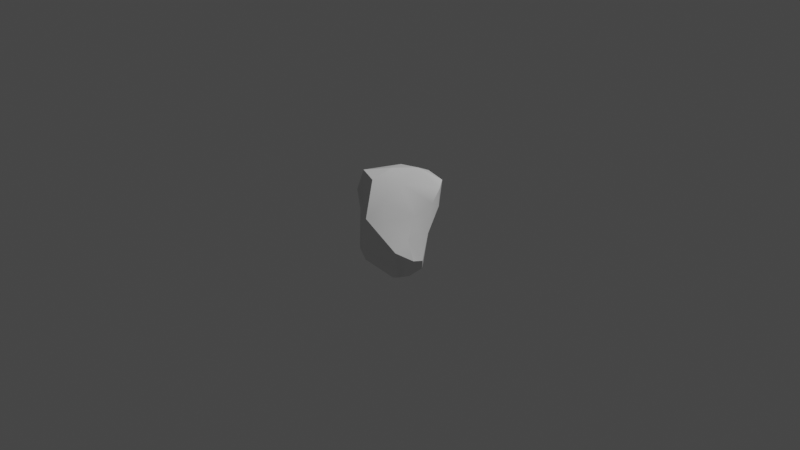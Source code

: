 # Source: mfROCKS_and_generator.blend  (saved by Blender 3.0.42; exported with 4.5.12 LTS)
import bpy
from mathutils import Matrix  # noqa: F401  (used for matrix-valued properties, if any)

bpy.ops.wm.read_factory_settings(use_empty=True)
scene = bpy.context.scene
scene.name = 'Scene'

# ---- collections
col_collection = bpy.data.collections.new('Collection'); scene.collection.children.link(col_collection)
col_rocks = bpy.data.collections.new('rocks'); scene.collection.children.link(col_rocks)

# ---- node groups
ng_auto_smooth = bpy.data.node_groups.new('Auto Smooth', 'GeometryNodeTree')
_s = ng_auto_smooth.interface.new_socket(name='Geometry', in_out='OUTPUT', socket_type='NodeSocketGeometry')
_s = ng_auto_smooth.interface.new_socket(name='Geometry', in_out='INPUT', socket_type='NodeSocketGeometry')
_s = ng_auto_smooth.interface.new_socket(name='Angle', in_out='INPUT', socket_type='NodeSocketFloat')
_s.subtype = 'ANGLE'
_s.min_value = 0.0
_s.max_value = 3.142
ng_auto_smooth.is_modifier = True
_N = ng_auto_smooth.nodes; _L = ng_auto_smooth.links
n0 = _N.new('NodeGroupOutput'); n0.name = 'Group Output'; n0.location = (480, -100)
n1 = _N.new('NodeGroupInput'); n1.name = 'Group Input'; n1.location = (-420, -300)
n2 = _N.new('NodeGroupInput'); n2.name = 'Group Input.001'; n2.location = (-60, -100)
n3 = _N.new('GeometryNodeSetShadeSmooth'); n3.name = 'Set Shade Smooth'; n3.location = (120, -100)
n3.domain = 'EDGE'
n4 = _N.new('GeometryNodeSetShadeSmooth'); n4.name = 'Set Shade Smooth.001'; n4.location = (300, -100)
n5 = _N.new('GeometryNodeInputMeshEdgeAngle'); n5.name = 'Edge Angle'; n5.location = (-420, -220)
n6 = _N.new('GeometryNodeInputEdgeSmooth'); n6.name = 'Is Edge Smooth'; n6.location = (-60, -160)
n7 = _N.new('GeometryNodeInputShadeSmooth'); n7.name = 'Is Face Smooth'; n7.location = (-240, -340)
n8 = _N.new('FunctionNodeBooleanMath'); n8.name = 'Boolean Math'; n8.location = (-60, -220)
n9 = _N.new('FunctionNodeCompare'); n9.name = 'Compare'; n9.location = (-240, -180)
n9.operation = 'LESS_EQUAL'
_L.new(n5.outputs[0], n9.inputs[0])
_L.new(n4.outputs[0], n0.inputs[0])
_L.new(n1.outputs[1], n9.inputs[1])
_L.new(n9.outputs[0], n8.inputs[0])
_L.new(n7.outputs[0], n8.inputs[1])
_L.new(n2.outputs[0], n3.inputs[0])
_L.new(n6.outputs[0], n3.inputs[1])
_L.new(n3.outputs[0], n4.inputs[0])
_L.new(n8.outputs[0], n3.inputs[2])
n0.is_active_output = True

# ---- world
world_world = bpy.data.worlds.new('World'); scene.world = world_world
world_world.use_nodes = True; world_world.node_tree.nodes.clear()
_N = world_world.node_tree.nodes; _L = world_world.node_tree.links
n0 = _N.new('ShaderNodeOutputWorld'); n0.name = 'World Output'; n0.location = (300, 300)
n1 = _N.new('ShaderNodeBackground'); n1.name = 'Background'; n1.location = (10, 300)
n1.inputs[0].default_value = (0.05088, 0.05088, 0.05088, 1.0)
_L.new(n1.outputs[0], n0.inputs[0])
n0.is_active_output = True
world_world.color = (0.05088, 0.05088, 0.05088)
world_world.use_sun_shadow = False
world_world.sun_shadow_jitter_overblur = 0.0

# ---- cameras
cam_camera = bpy.data.cameras.new('Camera')
cam_camera.clip_end = 100.0
cam_camera.ortho_scale = 7.314

# ---- lights
light_light = bpy.data.lights.new('Light', 'POINT')
light_light.transmission_factor = 0.0
light_light.energy = 1000.0
light_light.shadow_soft_size = 0.1
light_light.shadow_maximum_resolution = 0.006
light_light.use_absolute_resolution = True

# ---- meshes
me_rock_084 = bpy.data.meshes.new('rock.084')
me_rock_084.from_pydata([(0.1276, -0.0876, 0.4549), (0.3309, 0.2387, 0.368), (-0.2949, -0.06834, -0.1369), (-0.3262, 0.1856, -0.1927), (-0.2737, 0.1982, 0.0001414), (-0.07042, -0.4719, -0.1901), (0.3209, 0.149, 0.2342), (0.1441, 0.1251, 0.5729), (0.1902, -0.3573, -0.2698), (0.2806, 0.05822, -0.48), (-0.2417, 0.2369, -0.3786), (-0.004835, -0.09522, 0.5896), (0.3729, -0.157, -0.286), (0.3391, 0.0039, -0.3526), (-0.2434, -0.3431, 0.3582), (-0.352, -0.17, 0.4085), (0.298, -0.3323, -0.1622), (0.00587, -0.4535, 0.152), (-0.1601, -0.3789, 0.1726), (0.295, 0.001754, -0.07929), (0.101, 0.3444, -0.03449), (-0.1825, 0.3744, -0.14), (0.2168, -0.2077, -0.5138), (0.03477, -0.1192, -0.6235), (-0.1535, 0.1369, -0.4697), (0.1625, -0.007904, -0.5951), (-0.2833, -0.01146, -0.3137), (-0.2599, 0.00689, 0.1836), (0.1384, -0.3401, 0.121), (0.08579, -0.2883, 0.3099), (-0.1709, -0.3088, -0.4232), (0.3097, -0.1718, -0.0693), (0.3165, 0.2467, 0.1725), (0.2718, -0.04347, 0.1368), (0.2813, 0.1362, -0.1067), (-0.03123, 0.32, -0.269), (-0.1217, 0.2203, 0.249), (-0.09025, 0.3479, 0.08253), (0.07023, 0.3404, 0.4571), (-0.2456, -0.04669, 0.5036), (-0.2199, -0.2767, 0.5556), (-0.04636, -0.3156, 0.5139), (0.2708, 0.3354, 0.4169), (-0.09425, 0.1136, 0.5391), (-0.3486, -0.1785, 0.1713), (-0.291, -0.2066, -0.1126)], [], [(25, 22, 23), (23, 30, 26), (13, 22, 9), (13, 12, 22), (9, 22, 25), (22, 12, 16), (23, 24, 25), (24, 35, 25), (4, 3, 27), (26, 3, 10), (3, 2, 27), (10, 3, 21), (21, 3, 4), (45, 2, 26), (36, 27, 39), (27, 2, 44), (27, 44, 15), (31, 28, 16), (28, 17, 16), (33, 29, 28), (33, 28, 31), (18, 17, 14), (17, 29, 41), (26, 30, 45), (45, 18, 44), (31, 19, 33), (22, 16, 8), (1, 6, 32), (42, 1, 32), (32, 20, 42), (34, 20, 32), (9, 35, 34), (21, 35, 10), (27, 36, 4), (11, 41, 0), (39, 40, 43), (41, 11, 40), (0, 29, 33), (39, 43, 36), (41, 14, 17), (40, 15, 14), (38, 7, 42), (0, 1, 7), (0, 7, 11), (11, 7, 43), (43, 38, 36), (24, 23, 26), (23, 22, 30), (8, 30, 22), (26, 10, 24), (35, 24, 10), (9, 25, 35), (5, 8, 16, 17), (26, 2, 3), (45, 44, 2), (18, 14, 44), (44, 14, 15), (39, 27, 15), (29, 17, 28), (45, 30, 5), (8, 5, 30), (45, 5, 18), (18, 5, 17), (16, 12, 31), (13, 19, 31), (13, 31, 12), (33, 34, 6), (32, 6, 34), (0, 33, 6), (13, 34, 19), (34, 33, 19), (21, 20, 35), (13, 9, 34), (34, 35, 20), (20, 37, 38), (37, 36, 38), (4, 37, 21), (4, 36, 37), (42, 20, 38), (20, 21, 37), (43, 40, 11), (0, 41, 29), (14, 41, 40), (15, 40, 39), (43, 7, 38), (0, 6, 1), (1, 42, 7)])
me_rock_084.polygons.foreach_set('use_smooth', [True] * 87)
me_rock_084.use_remesh_fix_poles = True
me_rock_084.use_remesh_preserve_attributes = False
me_rock_084.update()
me_rock_085 = bpy.data.meshes.new('rock.085')
me_rock_085.from_pydata([(0.136, -0.186, -0.0016), (0.1545, 0.1901, -0.08155), (0.06414, 0.1616, 0.1711), (-0.1223, 0.0007203, 0.2228), (-0.1316, 0.07694, -0.569), (0.2814, 0.1369, -0.2789), (0.04651, 0.243, -0.1165), (0.03009, 0.335, -0.3163), (-0.08759, -0.1042, 0.1962), (-0.3439, 0.1138, -0.3906), (0.1503, -0.3012, -0.5579), (-0.2499, -0.007527, -0.5803), (0.05422, 0.07898, 0.2748), (-0.1964, -0.05149, -0.008327), (0.3421, -0.03653, -0.362), (-0.3913, 0.03734, -0.2388), (-0.3482, -0.1555, -0.2844), (-0.1458, -0.3098, -0.3107), (0.1618, 0.05032, -0.5847), (0.1689, 0.3696, -0.4328), (0.002643, -0.2345, -0.5844), (-0.3385, -0.1547, -0.4415), (-0.1913, 0.05156, -0.01684), (0.02675, -0.05377, 0.2948), (0.1208, 0.03825, 0.2184), (-0.0614, 0.1062, 0.2234), (0.09186, -0.08944, 0.2065), (0.2762, -0.2587, -0.3603), (0.2591, -0.2514, -0.1738), (0.2259, -0.3308, -0.3854), (0.1928, -0.06631, -0.03141), (0.2529, 0.06752, -0.1411), (0.2968, 0.2421, -0.419), (0.1222, 0.3464, -0.288), (0.0354, 0.3115, -0.4883), (-0.07187, 0.2507, -0.368), (-0.1043, 0.2325, -0.1519), (-0.17, 0.1813, -0.4454), (-0.3926, -0.07514, -0.2528), (-0.08002, -0.3264, -0.1968), (-0.0245, -0.16, 0.162), (0.0472, -0.3481, -0.1843), (0.1688, -0.3485, -0.203), (0.2338, -0.06801, -0.5949), (0.1328, 0.2668, -0.5499), (0.06269, 0.2171, -0.5662), (0.2442, 0.2137, -0.5139), (-0.3404, 0.07787, -0.498), (0.06653, -0.1004, -0.6343), (-0.03483, 0.00378, 0.299), (-0.04484, 0.1881, 0.01655), (-0.1638, -0.1906, -0.081), (0.2405, 0.3018, -0.3035), (-0.2047, 0.1772, -0.2005), (0.09981, -0.3783, -0.4204), (0.2857, -0.1867, -0.4794), (-0.02471, -0.324, -0.511), (-0.2789, -0.1246, -0.5409), (-0.3875, -0.03892, -0.4665), (0.01232, 0.02631, -0.6167)], [], [(23, 24, 12), (49, 23, 12), (24, 2, 12), (2, 31, 1), (2, 24, 31), (24, 30, 31), (50, 25, 2), (49, 25, 3), (12, 2, 25), (50, 2, 6), (6, 2, 1), (25, 50, 22), (49, 8, 23), (23, 40, 26), (13, 3, 22), (13, 8, 3), (28, 30, 0), (29, 28, 42), (29, 27, 28), (14, 27, 55), (5, 31, 14), (31, 30, 14), (1, 31, 5), (5, 52, 1), (46, 32, 14), (43, 46, 14), (19, 7, 33), (33, 7, 6), (19, 33, 52), (35, 34, 37), (35, 7, 34), (7, 36, 6), (53, 35, 37), (53, 36, 7), (22, 36, 53), (9, 15, 53), (37, 9, 53), (22, 15, 13), (53, 15, 22), (58, 15, 47), (47, 15, 9), (17, 16, 21), (58, 57, 21), (58, 21, 38), (16, 17, 51), (54, 41, 39), (42, 41, 54), (41, 42, 0), (56, 54, 17), (29, 42, 54), (20, 10, 56), (55, 10, 43), (43, 18, 46), (59, 44, 18), (45, 44, 59), (47, 11, 58), (4, 47, 37), (21, 57, 20), (57, 11, 59), (59, 48, 57), (45, 4, 37), (59, 4, 45), (48, 18, 43), (0, 30, 24), (26, 0, 24), (23, 26, 24), (49, 12, 25), (22, 3, 25), (8, 51, 40), (49, 3, 8), (23, 8, 40), (51, 8, 13), (0, 40, 41), (26, 40, 0), (42, 28, 0), (29, 55, 27), (43, 14, 55), (14, 30, 28), (14, 28, 27), (32, 52, 5), (1, 52, 33), (14, 32, 5), (19, 52, 32), (19, 32, 46), (1, 33, 6), (19, 34, 7), (50, 6, 36), (35, 53, 7), (22, 50, 36), (47, 9, 37), (58, 38, 15), (38, 21, 16), (15, 16, 13), (15, 38, 16), (13, 16, 51), (39, 51, 17), (40, 39, 41), (40, 51, 39), (17, 54, 39), (21, 56, 17), (29, 54, 10), (54, 56, 10), (29, 10, 55), (21, 20, 56), (20, 48, 10), (43, 10, 48), (18, 44, 46), (37, 34, 45), (34, 44, 45), (19, 46, 44), (19, 44, 34), (4, 11, 47), (4, 59, 11), (58, 11, 57), (57, 48, 20), (48, 59, 18)])
me_rock_085.polygons.foreach_set('use_smooth', [True] * 116)
me_rock_085.use_remesh_fix_poles = True
me_rock_085.use_remesh_preserve_attributes = False
me_rock_085.update()
me_rock_086 = bpy.data.meshes.new('rock.086')
me_rock_086.from_pydata([(0.1643, -0.139, 0.01034), (0.1105, 0.227, -0.0639), (0.3041, 0.2509, -0.4365), (0.08251, 0.3598, -0.3156), (-0.04731, -0.136, 0.2065), (0.1503, -0.3012, -0.5579), (-0.235, 0.01522, -0.5778), (0.06437, 0.1362, 0.2336), (-0.2089, 0.009191, -0.002625), (0.3391, 0.02012, -0.3295), (-0.3913, 0.03734, -0.2388), (-0.3823, -0.1232, -0.2767), (0.07884, -0.0527, -0.6361), (0.1689, 0.3696, -0.4328), (-0.01717, -0.3125, -0.5405), (-0.3747, -0.1141, -0.461), (0.05281, -0.06864, 0.2825), (0.1208, 0.03825, 0.2184), (0.2591, -0.2514, -0.1738), (0.08128, 0.3023, -0.5438), (-0.1084, 0.2097, -0.4431), (-0.1045, -0.3302, -0.2486), (0.1233, -0.3585, -0.1977), (0.2338, -0.06801, -0.5949), (-0.3455, 0.1075, -0.4597), (-0.09114, 0.01014, 0.2735), (-0.03876, 0.1313, 0.1895), (-0.1638, -0.1906, -0.081), (0.2405, 0.3018, -0.3035), (-0.1346, 0.2192, -0.1719), (0.09981, -0.3783, -0.4204), (0.27, -0.2821, -0.4218), (-0.2789, -0.1246, -0.5409)], [], [(16, 17, 7), (25, 16, 7), (7, 9, 1), (7, 17, 9), (17, 0, 9), (26, 7, 1), (25, 4, 16), (8, 4, 25), (31, 18, 22), (1, 9, 2), (2, 28, 1), (23, 2, 9), (13, 3, 28), (20, 3, 19), (3, 29, 1), (24, 10, 29), (20, 24, 29), (29, 10, 8), (15, 10, 24), (21, 11, 15), (11, 21, 27), (30, 22, 21), (14, 30, 21), (31, 22, 30), (31, 5, 23), (23, 12, 2), (24, 6, 15), (6, 24, 20), (15, 32, 14), (32, 6, 12), (19, 6, 20), (12, 6, 19), (16, 0, 17), (25, 7, 26), (8, 25, 26), (27, 4, 8), (0, 4, 22), (16, 4, 0), (22, 18, 0), (23, 9, 31), (9, 0, 18), (9, 18, 31), (1, 28, 3), (13, 28, 2), (13, 19, 3), (26, 1, 29), (20, 29, 3), (8, 26, 29), (15, 11, 10), (10, 11, 8), (8, 11, 27), (4, 21, 22), (4, 27, 21), (15, 14, 21), (31, 30, 5), (30, 14, 5), (14, 12, 5), (23, 5, 12), (12, 19, 2), (13, 2, 19), (15, 6, 32), (32, 12, 14)])
me_rock_086.polygons.foreach_set('use_smooth', [True] * 62)
me_rock_086.use_remesh_fix_poles = True
me_rock_086.use_remesh_preserve_attributes = False
me_rock_086.update()
me_rock_087 = bpy.data.meshes.new('rock.087')
me_rock_087.from_pydata([(0.1819, -0.445, -0.4872), (-0.6015, 0.001561, -0.2664), (-0.04345, 0.3527, 0.4048), (0.3245, 0.1381, 0.05469), (-0.1509, -0.2699, -0.6438), (0.1919, -0.3032, 0.3733), (-0.2403, -0.4041, 0.266), (0.02676, -0.6873, 0.1941), (-0.4605, -0.4188, -0.2734), (-0.4011, 0.2803, -0.1543), (-0.04014, 0.6113, -0.282), (-0.2724, 0.5493, -0.02536), (-0.06151, 0.01601, -0.7367), (0.5525, 0.2763, -0.389), (0.09068, 0.4579, -0.04856), (0.08592, -0.007833, 0.3435), (-0.1968, -0.7285, -0.3929), (-0.3052, -0.6314, -0.4229), (0.09022, -0.7002, -0.132), (-0.4221, -0.02929, -0.6873), (-0.1854, 0.2866, -0.4677), (0.3503, 0.2049, -0.6059), (0.5719, -0.05638, -0.6341), (-0.07146, 0.5382, 0.09461), (0.3134, -0.5719, 0.06661), (0.4467, -0.2769, -0.126), (0.6445, 0.04006, -0.2529), (-0.3647, -0.1664, 0.08264), (-0.1973, -0.2141, 0.4504), (-0.1993, 0.3273, 0.2973), (-0.1856, 0.08571, 0.0752), (0.1114, -0.1717, -0.7824), (0.1437, 0.5653, -0.4889), (0.1669, 0.397, 0.2451)], [], [(24, 18, 0), (17, 31, 16), (31, 4, 12), (19, 1, 20), (8, 19, 17), (8, 1, 19), (12, 32, 21), (13, 21, 32), (13, 22, 21), (32, 10, 14), (5, 24, 25), (25, 24, 0), (15, 5, 25), (15, 26, 3), (26, 25, 22), (14, 26, 13), (14, 3, 26), (33, 3, 14), (15, 3, 33), (15, 33, 2), (16, 8, 17), (7, 6, 8), (15, 28, 5), (27, 1, 8), (30, 27, 28), (29, 11, 9), (11, 10, 9), (30, 29, 9), (15, 29, 30), (7, 16, 18), (0, 18, 16), (8, 16, 7), (17, 4, 31), (0, 16, 31), (12, 19, 20), (9, 20, 1), (12, 4, 19), (19, 4, 17), (10, 32, 20), (12, 20, 32), (0, 31, 22), (12, 21, 31), (31, 21, 22), (13, 26, 22), (23, 14, 10), (9, 10, 20), (11, 23, 10), (13, 32, 14), (7, 24, 5), (7, 18, 24), (0, 22, 25), (25, 26, 15), (14, 23, 33), (8, 6, 27), (28, 27, 6), (7, 28, 6), (7, 5, 28), (15, 30, 28), (30, 1, 27), (30, 9, 1), (15, 2, 29), (23, 2, 33), (23, 11, 2), (2, 11, 29)])
me_rock_087.polygons.foreach_set('use_smooth', [True] * 64)
me_rock_087.use_remesh_fix_poles = True
me_rock_087.use_remesh_preserve_attributes = False
me_rock_087.update()
me_rock_088 = bpy.data.meshes.new('rock.088')
me_rock_088.from_pydata([(0.1819, -0.445, -0.4872), (-0.5678, 0.009435, -0.445), (-0.04345, 0.3527, 0.4048), (0.3245, 0.1381, 0.05469), (-0.1509, -0.2699, -0.6438), (0.2521, -0.2982, 0.2596), (-0.2403, -0.4041, 0.266), (-0.5702, -0.03734, -0.2103), (0.02676, -0.6873, 0.1941), (-0.5172, -0.3198, -0.2629), (-0.4011, 0.2803, -0.1543), (-0.04014, 0.6113, -0.282), (-0.2724, 0.5493, -0.02536), (-0.06151, 0.01601, -0.7367), (0.5525, 0.2763, -0.389), (0.09068, 0.4579, -0.04856), (0.09005, -0.003113, 0.3624), (-0.1568, -0.7188, -0.2036), (-0.3052, -0.6314, -0.4229), (0.09022, -0.7002, -0.132), (-0.07733, -0.6325, -0.5127), (-0.4221, -0.02929, -0.6873), (0.06629, 0.4383, -0.5553), (-0.1854, 0.2866, -0.4677), (0.3503, 0.2049, -0.6059), (0.5719, -0.05638, -0.6341), (-0.07146, 0.5382, 0.09461), (0.3134, -0.5719, 0.06661), (0.1117, -0.3644, 0.4195), (0.5179, 0.1035, -0.1259), (0.4467, -0.2769, -0.126), (0.6545, -2.076e-05, -0.2988), (0.216, -0.07254, 0.08069), (-0.2823, -0.5091, -0.03681), (-0.3647, -0.1664, 0.08264), (-0.1973, -0.2141, 0.4504), (-0.1937, 0.1094, 0.02254), (-0.1993, 0.3273, 0.2973), (-0.1221, 0.03794, 0.2839), (0.08777, -0.1254, -0.7877), (0.07132, -0.3062, -0.7139), (0.2155, 0.5415, -0.4339), (0.1669, 0.397, 0.2451)], [], [(27, 19, 0), (18, 40, 20), (39, 4, 13), (21, 1, 23), (9, 21, 18), (9, 1, 21), (13, 22, 24), (39, 25, 40), (14, 24, 41), (14, 25, 24), (41, 11, 15), (5, 27, 30), (30, 27, 0), (32, 5, 30), (32, 29, 3), (31, 30, 25), (15, 29, 14), (15, 3, 29), (32, 3, 16), (42, 3, 15), (16, 3, 42), (16, 42, 2), (33, 34, 9), (8, 6, 33), (16, 35, 28), (34, 7, 9), (36, 34, 38), (38, 34, 35), (37, 12, 10), (12, 11, 10), (36, 37, 10), (16, 37, 38), (8, 17, 19), (20, 19, 17), (18, 20, 17), (0, 19, 20), (33, 17, 8), (18, 4, 40), (0, 20, 40), (39, 40, 4), (13, 21, 23), (10, 23, 1), (13, 4, 21), (21, 4, 18), (11, 22, 23), (13, 23, 22), (24, 22, 41), (41, 22, 11), (0, 40, 25), (13, 24, 39), (39, 24, 25), (14, 31, 25), (26, 15, 11), (10, 11, 23), (12, 26, 11), (14, 41, 15), (28, 27, 5), (32, 16, 5), (16, 28, 5), (8, 27, 28), (8, 19, 27), (30, 31, 29), (0, 25, 30), (14, 29, 31), (30, 29, 32), (9, 18, 17, 33), (15, 26, 42), (33, 6, 34), (35, 34, 6), (8, 35, 6), (8, 28, 35), (16, 38, 35), (36, 7, 34), (9, 7, 1), (36, 10, 7), (1, 7, 10), (16, 2, 37), (38, 37, 36), (26, 2, 42), (26, 12, 2), (2, 12, 37)])
me_rock_088.polygons.foreach_set('use_smooth', [True] * 81)
me_rock_088.use_remesh_fix_poles = True
me_rock_088.use_remesh_preserve_attributes = False
me_rock_088.update()
me_rock_089 = bpy.data.meshes.new('rock.089')
me_rock_089.from_pydata([(-0.2549, 0.1407, 0.2803), (-0.3155, -0.06595, 0.2337), (-0.2168, -0.2635, 0.3298), (0.2562, -0.08282, 0.2914), (-0.3748, -0.1444, -0.2745), (-0.2838, 0.1987, -0.2105), (-0.2061, 0.04672, 0.4455), (-0.06078, -0.3958, 0.2562), (-0.002231, 0.3287, -0.2702), (0.2997, 0.1778, -0.2373), (-0.05238, -0.4285, -0.2543), (0.1276, -0.3521, -0.299), (0.3743, -0.0517, -0.2669), (-0.1235, 0.3075, 0.06664), (-0.3315, -0.01799, 0.0008292), (-0.07324, 0.3494, 0.3106), (0.2572, 0.2084, 0.05893), (0.2898, 0.157, 0.2384), (0.1457, 0.3239, 0.277), (0.1642, -0.3322, 0.1778), (0.3283, 0.02428, -0.04214), (-0.2767, -0.2549, -0.1368), (-0.1564, 0.04343, -0.4907), (0.1969, 0.1519, -0.4515), (0.194, -0.08792, -0.5086), (-0.06097, -0.2665, -0.4735), (-0.04214, -0.1491, 0.5256), (0.1332, -0.199, 0.4321), (0.1023, 0.2138, 0.4885), (0.227, -0.3152, -0.1635)], [], [(0, 13, 14), (15, 18, 13), (13, 8, 5), (4, 5, 22), (14, 5, 4), (17, 20, 16), (18, 16, 8), (3, 20, 17), (16, 20, 9), (20, 12, 9), (19, 29, 20), (19, 7, 29), (7, 10, 29), (7, 21, 10), (2, 1, 21), (1, 14, 21), (2, 21, 7), (14, 4, 21), (21, 4, 10), (22, 24, 25), (8, 23, 22), (23, 9, 12), (24, 12, 11), (24, 11, 25), (22, 25, 4), (25, 10, 4), (26, 28, 6), (19, 3, 27), (17, 28, 27), (6, 0, 1), (14, 13, 5), (0, 15, 13), (28, 18, 15), (13, 18, 8), (16, 9, 8), (18, 17, 16), (18, 28, 17), (3, 19, 20), (27, 7, 19), (29, 10, 11), (12, 29, 11), (20, 29, 12), (11, 10, 25), (1, 0, 14), (24, 22, 23), (5, 8, 22), (8, 9, 23), (24, 23, 12), (26, 27, 28), (7, 26, 2), (7, 27, 26), (3, 17, 27), (0, 6, 15), (6, 28, 15), (26, 6, 2), (2, 6, 1)])
me_rock_089.polygons.foreach_set('use_smooth', [True] * 56)
me_rock_089.use_remesh_fix_poles = True
me_rock_089.use_remesh_preserve_attributes = False
me_rock_089.update()
me_rock_090 = bpy.data.meshes.new('rock.090')
me_rock_090.from_pydata([(-0.2567, 0.1175, 0.3781), (-0.2974, -0.1755, 0.2886), (0.2072, -0.2697, 0.243), (-0.3641, -0.1771, -0.2572), (-0.3432, 0.08826, -0.1961), (-0.06078, -0.3958, 0.2562), (-0.002231, 0.3287, -0.2702), (0.2997, 0.1778, -0.2373), (-0.07193, -0.3955, -0.3813), (0.2136, -0.3332, -0.2334), (-0.0747, 0.3447, 0.2665), (0.292, 0.1787, 0.1901), (0.1457, 0.3239, 0.277), (0.3686, -0.0131, -0.2357), (-0.1564, 0.04343, -0.4907), (0.2262, -0.02809, -0.5132), (0.02227, -0.1656, 0.5252), (0.1023, 0.2138, 0.4885)], [], [(0, 10, 4), (10, 6, 4), (3, 4, 14), (12, 11, 6), (2, 13, 11), (11, 13, 7), (2, 9, 13), (2, 5, 9), (5, 8, 9), (5, 3, 8), (1, 4, 3), (1, 3, 5), (14, 15, 8), (6, 15, 14), (15, 7, 13), (15, 13, 9), (15, 9, 8), (14, 8, 3), (16, 17, 0), (11, 17, 16), (17, 12, 10), (10, 12, 6), (11, 7, 6), (12, 17, 11), (16, 5, 2), (1, 0, 4), (4, 6, 14), (6, 7, 15), (5, 16, 1), (2, 11, 16), (0, 17, 10), (16, 0, 1)])
me_rock_090.polygons.foreach_set('use_smooth', [True] * 32)
me_rock_090.use_remesh_fix_poles = True
me_rock_090.use_remesh_preserve_attributes = False
me_rock_090.update()
me_rock_091 = bpy.data.meshes.new('rock.091')
me_rock_091.from_pydata([(0.1559, -0.3478, -0.1943), (-0.2979, -0.2909, -0.4427), (-0.2316, 0.09323, 0.2051), (-0.01148, 0.3019, 0.2067), (-0.09002, -0.4524, -0.3342), (0.3719, -0.04582, -0.3695), (-0.2275, 0.1321, -0.2098), (0.2499, -0.1053, 0.004506), (0.1581, 0.1958, -0.146), (-0.07559, 0.2764, -0.1667), (0.2566, 0.1126, -0.05514), (0.1205, -0.2484, 0.1889), (0.244, 0.005125, 0.2268), (-0.0432, -0.4269, 0.007107), (-0.2513, -0.2019, -0.00419), (-0.2528, -0.1665, 0.3526), (-0.1013, -0.002433, -0.488), (0.1766, 0.1895, -0.4415), (0.08357, -0.1421, -0.6086), (-0.3371, -0.0475, -0.2652), (0.1524, -0.09067, 0.4165), (0.03487, 0.233, 0.4846), (0.1731, 0.2527, 0.3447), (-0.09215, -0.3982, 0.3041), (-0.07729, -0.2462, 0.5091)], [], [(2, 9, 6), (2, 3, 9), (2, 6, 19), (21, 3, 2), (22, 9, 3), (22, 10, 9), (22, 12, 10), (10, 5, 17), (9, 8, 17), (12, 11, 7), (11, 13, 7), (7, 0, 5), (23, 15, 14), (13, 4, 0), (23, 14, 13), (2, 14, 15), (2, 19, 14), (14, 19, 1), (14, 1, 4), (1, 16, 18), (16, 17, 18), (19, 16, 1), (18, 5, 4), (4, 5, 0), (18, 4, 1), (15, 21, 2), (22, 21, 20), (24, 20, 21), (11, 20, 24), (11, 12, 20), (12, 22, 20), (19, 6, 16), (9, 10, 8), (10, 12, 7), (8, 10, 17), (10, 7, 5), (11, 23, 13), (7, 13, 0), (13, 14, 4), (6, 9, 17), (16, 6, 17), (18, 17, 5), (15, 24, 21), (23, 11, 24), (23, 24, 15), (22, 3, 21)])
me_rock_091.polygons.foreach_set('use_smooth', [True] * 46)
me_rock_091.use_remesh_fix_poles = True
me_rock_091.use_remesh_preserve_attributes = False
me_rock_091.update()
me_rock_092 = bpy.data.meshes.new('rock.092')
me_rock_092.from_pydata([(-0.2993, -0.04619, -0.1125), (0.1559, -0.3478, -0.1943), (-0.2979, -0.2909, -0.4427), (-0.2316, 0.09323, 0.2051), (-0.01148, 0.3019, 0.2067), (-0.09002, -0.4524, -0.3342), (0.3719, -0.04582, -0.3695), (-0.2275, 0.1321, -0.2098), (0.2499, -0.1053, 0.004506), (0.1581, 0.1958, -0.146), (-0.07559, 0.2764, -0.1667), (0.2566, 0.1126, -0.05514), (0.1205, -0.2484, 0.1889), (0.244, 0.005125, 0.2268), (-0.0432, -0.4269, 0.007107), (-0.2513, -0.2019, -0.00419), (-0.2528, -0.1665, 0.3526), (-0.1013, -0.002433, -0.488), (0.1766, 0.1895, -0.4415), (0.08357, -0.1421, -0.6086), (-0.3389, -0.05388, -0.3183), (0.1524, -0.09067, 0.4165), (0.03487, 0.233, 0.4846), (0.1731, 0.2527, 0.3447), (-0.09215, -0.3982, 0.3041), (-0.07729, -0.2462, 0.5091)], [], [(3, 10, 7), (3, 4, 10), (3, 7, 0), (22, 4, 3), (23, 10, 4), (23, 11, 10), (23, 13, 11), (11, 6, 18), (10, 9, 18), (13, 12, 8), (12, 14, 8), (8, 1, 6), (24, 16, 15), (14, 5, 1), (24, 15, 14), (3, 15, 16), (3, 0, 15), (0, 20, 2), (15, 0, 2), (15, 2, 5), (2, 17, 19), (17, 18, 19), (20, 17, 2), (19, 6, 5), (5, 6, 1), (19, 5, 2), (16, 22, 3), (23, 22, 21), (25, 21, 22), (12, 21, 25), (12, 13, 21), (13, 23, 21), (0, 7, 20), (20, 7, 17), (10, 11, 9), (11, 13, 8), (9, 11, 18), (11, 8, 6), (12, 24, 14), (8, 14, 1), (14, 15, 5), (7, 10, 18), (17, 7, 18), (19, 18, 6), (16, 25, 22), (24, 12, 25), (24, 25, 16), (23, 4, 22)])
me_rock_092.polygons.foreach_set('use_smooth', [True] * 48)
me_rock_092.use_remesh_fix_poles = True
me_rock_092.use_remesh_preserve_attributes = False
me_rock_092.update()
me_rock_093 = bpy.data.meshes.new('rock.093')
me_rock_093.from_pydata([(-0.3273, -0.2342, -0.3304), (-0.2925, -0.08392, 0.3919), (-0.09669, 0.3756, -0.1685), (-0.04725, -0.3211, -0.5037), (0.3014, -0.09125, -0.4796), (-0.2816, 0.1039, 0.05203), (-0.2084, 0.2191, 0.358), (0.3845, 0.1173, -0.2304), (0.1275, 0.3256, 0.3795), (0.2821, 0.01071, 0.3625), (0.03968, -0.4304, 0.2131), (0.2868, -0.2843, -0.25), (-0.1018, 0.1074, -0.519), (-0.3694, 0.05451, -0.3078), (0.2028, 0.244, -0.3975), (-0.0001601, -0.05968, 0.5778), (-0.1509, -0.3816, 0.3337)], [], [(6, 2, 5), (5, 2, 13), (8, 7, 2), (9, 11, 7), (11, 4, 7), (16, 0, 10), (1, 13, 0), (10, 0, 3), (13, 12, 0), (2, 14, 12), (3, 4, 11), (12, 3, 0), (10, 9, 15), (15, 8, 6), (6, 8, 2), (13, 2, 12), (8, 9, 7), (2, 7, 14), (9, 10, 11), (16, 1, 0), (11, 10, 3), (1, 6, 5), (1, 5, 13), (3, 12, 4), (12, 14, 4), (4, 14, 7), (1, 15, 6), (15, 1, 16), (16, 10, 15), (15, 9, 8)])
me_rock_093.polygons.foreach_set('use_smooth', [True] * 30)
me_rock_093.use_remesh_fix_poles = True
me_rock_093.use_remesh_preserve_attributes = False
me_rock_093.update()
me_rock_094 = bpy.data.meshes.new('rock.094')
me_rock_094.from_pydata([(-0.3439, -0.1764, -0.3546), (-0.2963, 0.1904, -0.2493), (0.3313, 0.03387, 0.0426), (-0.3078, -0.1146, 0.3166), (-0.1014, 0.3629, -0.209), (-0.029, -0.3716, -0.4234), (0.1868, -0.3568, -0.2529), (0.3014, -0.09125, -0.4796), (0.3887, 0.0536, -0.2736), (-0.3154, 0.009733, 0.05446), (-0.1934, 0.251, 0.04939), (-0.2345, 0.1931, 0.3005), (-0.1051, 0.2348, 0.4238), (0.3035, 0.1963, -0.01098), (0.1275, 0.3256, 0.3795), (0.268, 0.07224, 0.3868), (0.121, -0.3217, 0.3311), (0.3412, -0.164, -0.1852), (-0.2238, -0.324, 0.2681), (-0.2582, -0.3159, -0.2374), (-0.02317, -0.4517, -0.1355), (-0.1631, 0.1532, -0.4422), (-0.03696, 0.02637, -0.553), (-0.01942, -0.2436, -0.5355), (-0.378, -0.009232, -0.3083), (0.2028, 0.244, -0.3975), (0.01932, 0.1019, 0.5501), (-0.2104, -0.03723, 0.4796), (0.002734, -0.1988, 0.5196), (-0.03121, 0.3762, 0.1221), (0.2669, -0.09291, 0.2705), (-0.1101, -0.3892, 0.3273)], [], [(29, 4, 10), (11, 10, 9), (11, 29, 10), (10, 4, 1), (10, 1, 24), (29, 13, 4), (15, 2, 13), (14, 13, 29), (30, 17, 2), (31, 20, 16), (6, 7, 17), (17, 7, 8), (18, 19, 20), (3, 24, 0), (20, 19, 5), (19, 0, 5), (24, 22, 0), (4, 25, 21), (5, 7, 6), (23, 7, 5), (22, 23, 0), (23, 5, 0), (28, 26, 27), (15, 26, 28), (16, 15, 28), (26, 14, 12), (27, 11, 3), (27, 3, 18), (9, 10, 24), (1, 4, 21), (24, 1, 21), (14, 15, 13), (15, 30, 2), (13, 2, 8), (13, 8, 25), (4, 13, 25), (30, 16, 17), (17, 16, 6), (2, 17, 8), (16, 20, 6), (18, 0, 19), (18, 3, 0), (6, 20, 5), (31, 18, 20), (3, 11, 9), (3, 9, 24), (29, 11, 12, 14), (23, 22, 7), (22, 25, 7), (24, 21, 22), (21, 25, 22), (7, 25, 8), (27, 26, 12), (31, 28, 18), (28, 27, 18), (31, 16, 28), (16, 30, 15), (26, 15, 14), (27, 12, 11)])
me_rock_094.polygons.foreach_set('use_smooth', [True] * 59)
me_rock_094.use_remesh_fix_poles = True
me_rock_094.use_remesh_preserve_attributes = False
me_rock_094.update()
me_rock_095 = bpy.data.meshes.new('rock.095')
me_rock_095.from_pydata([(0.003623, 0.0003673, 0.2573), (0.3602, -0.2798, -0.3126), (0.1905, 0.4017, -0.4504), (-0.3198, 0.2687, -0.1754), (-0.3528, -0.1523, -0.08106), (0.4078, 0.2587, -0.419), (-0.08524, 0.06653, -0.5334), (0.107, -0.2621, 0.06101), (0.04996, 0.2784, -0.5053), (-0.4873, 0.01412, -0.2859), (-0.2077, -0.1765, 0.1059), (0.2236, -0.09511, 0.07797), (0.3531, -0.02235, -0.09959), (-0.02008, 0.2247, 0.1129), (-0.2679, 0.1469, 0.01395), (-0.2855, -0.274, -0.5033), (0.5247, 0.03044, -0.4609), (0.245, -0.2938, -0.4684), (0.09436, -0.1083, -0.6091), (0.1132, 0.3006, -0.03551), (0.2506, 0.168, 0.01927), (-0.1437, 0.3184, -0.0529), (-0.2305, -0.326, -0.09185), (-0.01056, -0.4477, -0.08837), (-0.07485, -0.289, 0.117), (0.3372, -0.00789, -0.5804), (-0.1588, 0.3698, -0.432), (-0.2806, -0.0596, -0.5606), (-0.01846, -0.4162, -0.5277), (0.4098, -0.1798, -0.2179), (0.2248, 0.3387, -0.1927), (-0.04575, 0.4356, -0.2759), (-0.4633, 0.06855, -0.4291), (-0.3637, -0.3609, -0.3305), (-0.3209, 0.01973, -0.06717), (-0.0507, -0.5192, -0.307), (0.2447, -0.3549, -0.1181), (0.4761, 0.1045, -0.2759)], [], [(29, 11, 36), (12, 11, 29), (29, 36, 1), (30, 20, 5), (19, 13, 20), (20, 13, 0), (32, 3, 26), (3, 31, 26), (3, 21, 31), (0, 14, 10), (21, 14, 13), (10, 4, 22), (22, 24, 10), (10, 24, 0), (7, 24, 23), (24, 7, 0), (17, 16, 1), (28, 18, 17), (6, 25, 18), (25, 8, 5), (8, 26, 2), (8, 2, 5), (6, 26, 8), (18, 27, 6), (32, 27, 15), (27, 28, 15), (15, 28, 33), (18, 28, 27), (29, 37, 12), (9, 32, 33), (9, 34, 3), (28, 35, 33), (33, 35, 22), (35, 17, 1), (1, 36, 35), (36, 23, 35), (35, 28, 17), (22, 35, 23), (7, 11, 0), (12, 20, 11), (11, 20, 0), (12, 37, 20), (20, 37, 5), (2, 30, 5), (30, 19, 20), (19, 21, 13), (19, 31, 21), (14, 21, 3), (13, 14, 0), (34, 14, 3), (34, 4, 10), (14, 34, 10), (22, 4, 33), (22, 23, 24), (7, 23, 36), (11, 7, 36), (18, 25, 17), (17, 25, 16), (6, 8, 25), (16, 25, 5), (26, 27, 32), (6, 27, 26), (33, 32, 15), (16, 37, 29), (16, 29, 1), (5, 37, 16), (26, 31, 2), (2, 31, 30), (30, 31, 19), (4, 34, 9), (3, 32, 9), (33, 4, 9)])
me_rock_095.polygons.foreach_set('use_smooth', [True] * 72)
me_rock_095.use_remesh_fix_poles = True
me_rock_095.use_remesh_preserve_attributes = False
me_rock_095.update()
me_rock_096 = bpy.data.meshes.new('rock.096')
me_rock_096.from_pydata([(-0.03068, 0.04985, 0.2233), (0.3602, -0.2798, -0.3126), (0.1905, 0.4017, -0.4504), (-0.3198, 0.2687, -0.1754), (-0.3528, -0.1523, -0.08106), (0.4078, 0.2587, -0.419), (-0.08524, 0.06653, -0.5334), (0.107, -0.2621, 0.06101), (0.02329, 0.2994, -0.4963), (-0.4873, 0.01412, -0.2859), (0.2002, 0.141, 0.08), (-0.2077, -0.1765, 0.1059), (-0.2968, -0.4202, -0.3461), (0.006792, -0.1057, 0.2209), (0.2119, -0.06644, 0.1143), (0.3531, -0.02235, -0.09959), (-0.02008, 0.2247, 0.1129), (-0.2399, 0.1073, 0.0606), (-0.2855, -0.274, -0.5033), (0.5247, 0.03044, -0.4609), (-0.1991, 0.3339, -0.4443), (0.005898, -0.448, -0.1004), (0.245, -0.2938, -0.4684), (0.09436, -0.1083, -0.6091), (0.06967, 0.3429, -0.1096), (0.3734, -0.2145, -0.1722), (0.2985, 0.1648, -0.03686), (-0.1437, 0.3184, -0.0529), (-0.2931, 0.1747, -0.04), (-0.2305, -0.326, -0.09185), (-0.04596, -0.3987, -0.03285), (-0.07485, -0.289, 0.117), (0.3372, -0.00789, -0.5804), (0.1806, 0.2045, -0.514), (-0.06433, 0.4061, -0.4002), (-0.2806, -0.0596, -0.5606), (-0.4453, -0.002432, -0.4653), (-0.02801, -0.4353, -0.5168), (0.03192, -0.2788, -0.5638), (0.4665, -0.08741, -0.2961), (0.2248, 0.3387, -0.1927), (-0.04575, 0.4356, -0.2759), (-0.4041, 0.1687, -0.3953), (-0.4413, -0.2261, -0.2917), (-0.3209, 0.01973, -0.06717), (-0.1009, -0.5057, -0.2811), (0.05117, -0.4778, -0.3617), (0.2447, -0.3549, -0.1181), (0.2514, -0.1725, -0.02348), (0.1388, 0.2651, 0.01662), (0.4761, 0.1045, -0.2759)], [], [(25, 48, 47), (15, 48, 25), (48, 14, 7), (25, 47, 1), (15, 26, 10), (40, 26, 5), (49, 16, 10), (24, 49, 40), (10, 16, 0), (42, 3, 20), (3, 41, 20), (3, 27, 41), (0, 17, 11), (27, 17, 16), (28, 17, 27), (11, 4, 29), (0, 11, 13), (29, 31, 11), (11, 31, 13), (7, 31, 30), (13, 14, 0), (31, 7, 13), (22, 19, 1), (38, 23, 22), (6, 32, 23), (32, 33, 5), (8, 34, 2), (33, 2, 5), (6, 20, 8), (6, 8, 33), (35, 36, 42), (23, 35, 6), (36, 35, 18), (37, 38, 22), (18, 12, 43), (35, 37, 18), (18, 37, 12), (23, 38, 35), (39, 50, 15), (25, 39, 15), (41, 34, 20), (36, 9, 42), (9, 36, 43), (9, 44, 3), (46, 21, 45), (46, 45, 37), (37, 45, 12), (12, 45, 29), (46, 22, 1), (1, 47, 46), (47, 21, 46), (46, 37, 22), (29, 45, 30), (15, 14, 48), (7, 14, 13), (15, 10, 14), (14, 10, 0), (15, 50, 26), (40, 10, 26), (26, 50, 5), (2, 40, 5), (40, 49, 10), (24, 16, 49), (24, 27, 16), (24, 41, 27), (28, 27, 3), (16, 17, 0), (44, 17, 28), (44, 28, 3), (44, 4, 11), (17, 44, 11), (29, 43, 12), (29, 4, 43), (29, 30, 31), (30, 21, 7), (7, 21, 47), (48, 7, 47), (23, 32, 22), (22, 32, 19), (6, 33, 32), (19, 32, 5), (33, 8, 2), (34, 8, 20), (20, 35, 42), (6, 35, 20), (43, 36, 18), (35, 38, 37), (19, 50, 39), (19, 39, 1), (1, 39, 25), (5, 50, 19), (34, 41, 2), (2, 41, 40), (40, 41, 24), (4, 44, 9), (3, 42, 9), (43, 4, 9), (30, 45, 21)])
me_rock_096.polygons.foreach_set('use_smooth', [True] * 98)
me_rock_096.use_remesh_fix_poles = True
me_rock_096.use_remesh_preserve_attributes = False
me_rock_096.update()
me_rock_097 = bpy.data.meshes.new('rock.097')
me_rock_097.from_pydata([(0.01463, -0.1116, 0.2553), (0.2621, -0.3424, -0.4517), (-0.2082, 0.3806, -0.3392), (0.1764, -0.2928, 0.03871), (0.3858, -0.2802, -0.177), (0.3486, 0.298, -0.198), (-0.09311, -0.3166, 0.1173), (-0.3328, -0.0764, -0.5716), (0.4973, 0.1588, -0.4292), (-0.1084, 0.3792, -0.4417), (0.4452, -0.02398, -0.1862), (-0.1893, 0.3813, -0.1017), (0.07137, 0.368, -0.5218), (-0.005954, -0.326, -0.5765), (0.519, -0.04166, -0.3421), (-0.5131, -0.03047, -0.3253), (0.1841, 0.06472, 0.1591), (0.03635, 0.1789, 0.223), (-0.2322, -0.2075, 0.09842), (0.2487, -0.1241, 0.06567), (-0.04478, 0.2835, 0.06861), (-0.1548, 0.0277, 0.1818), (0.1717, -0.4249, -0.1086), (0.4492, -0.2035, -0.369), (-0.4281, -0.2974, -0.3226), (-0.2921, -0.4299, -0.3961), (0.1578, 0.456, -0.4404), (0.398, 0.1865, -0.5199), (0.2099, 0.1775, 0.1023), (0.07673, 0.3549, -0.1238), (0.1113, 0.2772, 0.0203), (-0.2895, 0.1448, -0.02925), (-0.337, -0.1258, -0.008246), (-0.002226, -0.4342, -0.03984), (0.2879, -0.02313, -0.6008), (0.03536, -0.4085, -0.5369), (-0.3588, 0.04714, -0.5375), (-0.275, -0.353, -0.4992), (0.5048, 0.09243, -0.2866), (-0.4292, 0.1723, -0.4008), (-0.464, 0.1057, -0.2275), (0.1409, -0.4606, -0.3578), (-0.1127, -0.5242, -0.2856), (-0.08069, -0.4982, -0.4426), (0.3386, 0.1511, -0.01653), (-0.3458, 0.2875, -0.1646), (-0.2774, -0.3927, -0.1519), (0.4528, -0.04623, -0.5297), (-0.4589, -0.06808, -0.4802), (-0.001437, -0.07952, -0.615), (0.004019, 0.4694, -0.3112), (0.2036, 0.4321, -0.3099), (-0.4669, -0.1723, -0.2091)], [], [(3, 19, 0), (0, 19, 16), (23, 4, 1), (19, 3, 4), (44, 16, 10), (16, 44, 28), (16, 17, 0), (16, 28, 17), (28, 44, 30), (51, 5, 8), (29, 30, 5), (11, 31, 21), (29, 11, 20), (17, 21, 0), (31, 11, 45), (18, 32, 52), (18, 52, 46), (21, 18, 0), (46, 52, 24), (46, 24, 25), (33, 3, 6), (33, 6, 46), (6, 3, 0), (4, 41, 1), (4, 22, 41), (3, 22, 4), (47, 34, 27), (49, 27, 34), (47, 27, 8), (27, 49, 12), (26, 51, 8), (49, 36, 12), (12, 36, 9), (9, 39, 2), (24, 48, 25), (48, 37, 25), (48, 36, 7), (13, 35, 37), (37, 43, 25), (37, 35, 43), (34, 35, 13), (10, 14, 38), (8, 38, 14), (4, 14, 10), (9, 26, 12), (50, 26, 9), (50, 11, 29), (15, 40, 39), (40, 15, 52), (39, 45, 2), (48, 15, 39), (52, 15, 24), (25, 42, 46), (41, 35, 1), (33, 42, 22), (16, 19, 10), (10, 19, 4), (30, 44, 5), (28, 30, 17), (17, 30, 20), (20, 11, 17), (17, 11, 21), (30, 29, 20), (45, 11, 2), (31, 32, 21), (40, 31, 45), (21, 32, 18), (31, 40, 32), (32, 40, 52), (18, 6, 0), (46, 6, 18), (33, 22, 3), (35, 47, 1), (1, 47, 23), (35, 34, 47), (8, 27, 26), (27, 12, 26), (9, 36, 39), (49, 13, 7), (49, 7, 36), (48, 7, 37), (37, 7, 13), (49, 34, 13), (47, 14, 23), (23, 14, 4), (5, 38, 8), (5, 44, 38), (8, 14, 47), (10, 38, 44), (26, 50, 51), (29, 5, 51), (11, 50, 2), (2, 50, 9), (29, 51, 50), (36, 48, 39), (45, 39, 40), (24, 15, 48), (43, 42, 25), (22, 42, 41), (41, 42, 43), (41, 43, 35), (46, 42, 33)])
me_rock_097.polygons.foreach_set('use_smooth', [True] * 102)
me_rock_097.use_remesh_fix_poles = True
me_rock_097.use_remesh_preserve_attributes = False
me_rock_097.update()
me_rock_098 = bpy.data.meshes.new('rock.098')
me_rock_098.from_pydata([(0.01463, -0.1116, 0.2553), (0.2621, -0.3424, -0.4517), (-0.2082, 0.3806, -0.3392), (0.1764, -0.2928, 0.03871), (0.3858, -0.2802, -0.177), (0.3486, 0.298, -0.198), (-0.09311, -0.3166, 0.1173), (-0.3328, -0.0764, -0.5716), (0.4973, 0.1588, -0.4292), (-0.1084, 0.3792, -0.4417), (0.4452, -0.02398, -0.1862), (-0.1893, 0.3813, -0.1017), (0.07137, 0.368, -0.5218), (-0.005954, -0.326, -0.5765), (-0.5131, -0.03047, -0.3253), (0.1841, 0.06472, 0.1591), (0.03635, 0.1789, 0.223), (-0.2322, -0.2075, 0.09842), (0.2487, -0.1241, 0.06567), (-0.04478, 0.2835, 0.06861), (-0.1548, 0.0277, 0.1818), (0.1717, -0.4249, -0.1086), (0.5054, -0.1273, -0.3461), (-0.4281, -0.2974, -0.3226), (-0.2877, -0.4113, -0.4586), (0.1578, 0.456, -0.4404), (0.398, 0.1865, -0.5199), (0.2099, 0.1775, 0.1023), (0.07673, 0.3549, -0.1238), (0.1113, 0.2772, 0.0203), (-0.2895, 0.1448, -0.02925), (-0.337, -0.1258, -0.008246), (-0.002226, -0.4342, -0.03984), (0.2879, -0.02313, -0.6008), (0.03536, -0.4085, -0.5369), (-0.3588, 0.04714, -0.5375), (0.5048, 0.09243, -0.2866), (-0.4292, 0.1723, -0.4008), (-0.464, 0.1057, -0.2275), (0.1409, -0.4606, -0.3578), (-0.1127, -0.5242, -0.2856), (-0.08069, -0.4982, -0.4426), (0.3386, 0.1511, -0.01653), (-0.3458, 0.2875, -0.1646), (-0.2774, -0.3927, -0.1519), (0.4528, -0.04623, -0.5297), (-0.4589, -0.06808, -0.4802), (-0.001437, -0.07952, -0.615), (0.004019, 0.4694, -0.3112), (0.2036, 0.4321, -0.3099), (-0.4669, -0.1723, -0.2091)], [], [(3, 18, 0), (0, 18, 15), (22, 4, 1), (18, 3, 4), (42, 15, 10), (15, 42, 27), (15, 16, 0), (15, 27, 16), (27, 42, 29), (49, 5, 8), (28, 29, 5), (11, 30, 20), (28, 11, 19), (16, 20, 0), (30, 11, 43), (17, 31, 50), (17, 50, 44), (20, 17, 0), (44, 50, 23), (44, 23, 24), (32, 3, 6), (32, 6, 44), (6, 3, 0), (4, 39, 1), (4, 21, 39), (3, 21, 4), (45, 33, 26), (47, 26, 33), (45, 26, 8), (26, 47, 12), (25, 49, 8), (47, 35, 12), (12, 35, 9), (9, 37, 2), (23, 46, 24), (46, 35, 7), (13, 34, 24), (24, 34, 41), (33, 34, 13), (10, 22, 36), (8, 36, 22), (4, 22, 10), (9, 25, 12), (48, 25, 9), (48, 11, 28), (14, 38, 37), (38, 14, 50), (37, 43, 2), (46, 14, 37), (50, 14, 23), (24, 40, 44), (39, 34, 1), (32, 40, 21), (15, 18, 10), (10, 18, 4), (29, 42, 5), (27, 29, 16), (16, 29, 19), (19, 11, 16), (16, 11, 20), (29, 28, 19), (43, 11, 2), (30, 31, 20), (38, 30, 43), (20, 31, 17), (30, 38, 31), (31, 38, 50), (17, 6, 0), (44, 6, 17), (32, 21, 3), (34, 45, 1), (1, 45, 22), (34, 33, 45), (8, 26, 25), (26, 12, 25), (9, 35, 37), (47, 13, 7), (47, 7, 35), (46, 7, 24), (24, 7, 13), (47, 33, 13), (5, 36, 8), (5, 42, 36), (8, 22, 45), (10, 36, 42), (25, 48, 49), (28, 5, 49), (11, 48, 2), (2, 48, 9), (28, 49, 48), (35, 46, 37), (43, 37, 38), (23, 14, 46), (41, 40, 24), (21, 40, 39), (39, 40, 41), (39, 41, 34), (44, 40, 32)])
me_rock_098.polygons.foreach_set('use_smooth', [True] * 98)
me_rock_098.use_remesh_fix_poles = True
me_rock_098.use_remesh_preserve_attributes = False
me_rock_098.update()
me_rock_099 = bpy.data.meshes.new('rock.099')
me_rock_099.from_pydata([(0.007389, 0.266, -0.06783), (-0.112, 0.05448, 0.3313), (-0.04767, 0.2449, -0.5522), (-0.07302, 0.06856, -0.6508), (0.3213, -0.2291, -0.5289), (-0.1618, 0.2149, -0.2997), (-0.047, -0.2116, 0.222), (0.3036, -0.2818, -0.2965), (0.04568, 0.4405, -0.351), (-0.3479, 0.174, -0.3959), (-0.3037, 0.07936, -0.6195), (0.1081, 0.1624, 0.2715), (-0.2248, -0.1227, -0.02545), (0.2318, -0.3843, -0.4538), (0.3048, -0.2586, -0.1008), (0.1709, 0.2155, -0.08075), (0.1892, 0.4285, -0.301), (0.2732, 0.06013, -0.5695), (0.2539, 0.3555, -0.4721), (-0.4266, 0.06442, -0.1583), (0.1736, -0.1695, 0.03976), (0.2414, 0.1036, 0.0003446), (-0.1243, 0.2383, -0.4744), (0.1747, -0.09056, -0.7041), (0.01767, -0.2928, 0.0169), (-0.3312, -0.1738, -0.59), (-0.133, -0.2242, -0.5936), (0.3434, -0.04369, -0.5875), (0.175, -0.03702, 0.2029), (0.09863, -0.09358, 0.2954), (-0.007421, 0.2374, 0.1089), (-0.1618, -0.1214, 0.2052), (0.03383, 0.009129, 0.3715), (0.4243, -0.009264, -0.3596), (0.2815, 0.359, -0.3027), (-0.02701, 0.3337, -0.2175), (-0.1887, 0.07445, 0.02622), (-0.1712, 0.2355, -0.1288), (-0.2662, -0.3146, -0.3346), (-0.4285, -0.1801, -0.2408), (-0.1492, -0.3876, -0.1877), (-0.1281, -0.2591, 0.02758), (0.0781, -0.3918, -0.0915), (0.07881, -0.3019, -0.6449), (0.118, 0.07545, -0.6242), (-0.477, 0.0688, -0.4315), (-0.05113, -0.03163, -0.6919), (0.3417, 0.0416, -0.1647), (0.3636, 0.2064, -0.3258), (-0.09368, -0.3937, -0.4667), (0.07967, -0.4318, -0.3884), (0.1014, 0.2909, -0.5483), (-0.4462, -0.09557, -0.5171)], [], [(29, 28, 11), (20, 28, 29), (11, 15, 0), (1, 30, 36), (32, 11, 1), (1, 31, 6), (29, 24, 20), (24, 6, 41), (13, 7, 14), (33, 7, 4), (47, 14, 33), (15, 47, 34), (17, 48, 33), (17, 18, 48), (16, 34, 18), (16, 35, 15), (0, 35, 37), (0, 37, 30), (30, 37, 36), (37, 35, 5), (19, 9, 45), (37, 19, 36), (5, 9, 37), (22, 9, 5), (19, 12, 36), (19, 39, 12), (39, 19, 45), (25, 38, 52), (40, 41, 12), (49, 40, 38), (41, 40, 24), (40, 50, 42), (42, 50, 13), (26, 49, 38), (49, 50, 40), (43, 50, 49), (4, 43, 23), (50, 43, 13), (26, 43, 49), (23, 43, 46), (18, 17, 51), (22, 10, 9), (46, 10, 3), (9, 10, 45), (44, 46, 3), (23, 44, 17), (23, 46, 44), (32, 29, 11), (21, 28, 20), (21, 11, 28), (11, 21, 15), (1, 11, 30), (0, 30, 11), (36, 31, 1), (32, 1, 6), (29, 32, 6), (12, 31, 36), (12, 41, 31), (24, 29, 6), (6, 31, 41), (24, 14, 20), (13, 4, 7), (27, 33, 4), (33, 14, 7), (20, 14, 47), (21, 20, 47), (48, 47, 33), (21, 47, 15), (47, 48, 34), (15, 34, 16), (18, 34, 48), (15, 35, 0), (16, 8, 35), (16, 18, 8), (18, 51, 8), (2, 22, 8), (22, 5, 35), (22, 35, 8), (37, 9, 19), (39, 52, 38), (12, 39, 40), (45, 52, 39), (26, 38, 25), (38, 40, 39), (42, 24, 40), (24, 42, 14), (14, 42, 13), (13, 43, 4), (26, 46, 43), (17, 33, 27), (27, 4, 23), (17, 27, 23), (17, 44, 51), (44, 2, 51), (8, 51, 2), (25, 10, 46), (22, 3, 10), (26, 25, 46), (52, 45, 10), (52, 10, 25), (2, 3, 22), (44, 3, 2)])
me_rock_099.polygons.foreach_set('use_smooth', [True] * 102)
me_rock_099.use_remesh_fix_poles = True
me_rock_099.use_remesh_preserve_attributes = False
me_rock_099.update()

# ---- objects
ob_light = bpy.data.objects.new('Light', light_light)
ob_camera = bpy.data.objects.new('Camera', cam_camera)
ob_rock_084 = bpy.data.objects.new('rock.084', me_rock_084)
ob_rock_085 = bpy.data.objects.new('rock.085', me_rock_085)
ob_rock_086 = bpy.data.objects.new('rock.086', me_rock_086)
ob_rock_087 = bpy.data.objects.new('rock.087', me_rock_087)
ob_rock_088 = bpy.data.objects.new('rock.088', me_rock_088)
ob_rock_089 = bpy.data.objects.new('rock.089', me_rock_089)
ob_rock_090 = bpy.data.objects.new('rock.090', me_rock_090)
ob_rock_091 = bpy.data.objects.new('rock.091', me_rock_091)
ob_rock_092 = bpy.data.objects.new('rock.092', me_rock_092)
ob_rock_093 = bpy.data.objects.new('rock.093', me_rock_093)
ob_rock_094 = bpy.data.objects.new('rock.094', me_rock_094)
ob_rock_095 = bpy.data.objects.new('rock.095', me_rock_095)
ob_rock_096 = bpy.data.objects.new('rock.096', me_rock_096)
ob_rock_097 = bpy.data.objects.new('rock.097', me_rock_097)
ob_rock_098 = bpy.data.objects.new('rock.098', me_rock_098)
ob_rock_099 = bpy.data.objects.new('rock.099', me_rock_099)

# ---- transforms, parenting, visibility, modifiers, constraints
ob_light.location = (4.076, 1.005, 5.904)
ob_light.rotation_euler = (0.6503, 0.05522, 1.866)
ob_light.lock_rotations_4d = False
ob_light.empty_display_type = 'ARROWS'
ob_light.color = (0.0, 0.0, 0.0, 0.0)
ob_light.lineart.crease_threshold = 0.0
ob_camera.location = (7.359, -6.926, 4.958)
ob_camera.rotation_euler = (1.109, 0.0, 0.8149)
ob_camera.lock_rotations_4d = False
ob_camera.empty_display_type = 'ARROWS'
ob_camera.color = (0.0, 0.0, 0.0, 0.0)
ob_camera.display_type = 'WIRE'
ob_camera.lineart.crease_threshold = 0.0
ob_rock_084.location = (0.0, 0.0, 0.0)
_m = ob_rock_084.modifiers.new('Auto Smooth', 'NODES')
_m.node_group = ng_auto_smooth
_gi = [s.identifier for s in ng_auto_smooth.interface.items_tree if s.item_type == 'SOCKET' and s.in_out == 'INPUT']
_m[_gi[1]] = 0.5236  # Angle
ob_rock_085.location = (0.0, 16.0, 0.0)
_m = ob_rock_085.modifiers.new('Auto Smooth', 'NODES')
_m.node_group = ng_auto_smooth
_gi = [s.identifier for s in ng_auto_smooth.interface.items_tree if s.item_type == 'SOCKET' and s.in_out == 'INPUT']
_m[_gi[1]] = 0.5236  # Angle
ob_rock_086.location = (0.0, 32.0, 0.0)
_m = ob_rock_086.modifiers.new('Auto Smooth', 'NODES')
_m.node_group = ng_auto_smooth
_gi = [s.identifier for s in ng_auto_smooth.interface.items_tree if s.item_type == 'SOCKET' and s.in_out == 'INPUT']
_m[_gi[1]] = 0.5236  # Angle
ob_rock_087.location = (0.0, 48.0, 0.0)
_m = ob_rock_087.modifiers.new('Auto Smooth', 'NODES')
_m.node_group = ng_auto_smooth
_gi = [s.identifier for s in ng_auto_smooth.interface.items_tree if s.item_type == 'SOCKET' and s.in_out == 'INPUT']
_m[_gi[1]] = 0.5236  # Angle
ob_rock_088.location = (16.0, 0.0, 0.0)
_m = ob_rock_088.modifiers.new('Auto Smooth', 'NODES')
_m.node_group = ng_auto_smooth
_gi = [s.identifier for s in ng_auto_smooth.interface.items_tree if s.item_type == 'SOCKET' and s.in_out == 'INPUT']
_m[_gi[1]] = 0.5236  # Angle
ob_rock_089.location = (16.0, 16.0, 0.0)
_m = ob_rock_089.modifiers.new('Auto Smooth', 'NODES')
_m.node_group = ng_auto_smooth
_gi = [s.identifier for s in ng_auto_smooth.interface.items_tree if s.item_type == 'SOCKET' and s.in_out == 'INPUT']
_m[_gi[1]] = 0.5236  # Angle
ob_rock_090.location = (16.0, 32.0, 0.0)
_m = ob_rock_090.modifiers.new('Auto Smooth', 'NODES')
_m.node_group = ng_auto_smooth
_gi = [s.identifier for s in ng_auto_smooth.interface.items_tree if s.item_type == 'SOCKET' and s.in_out == 'INPUT']
_m[_gi[1]] = 0.5236  # Angle
ob_rock_091.location = (16.0, 48.0, 0.0)
_m = ob_rock_091.modifiers.new('Auto Smooth', 'NODES')
_m.node_group = ng_auto_smooth
_gi = [s.identifier for s in ng_auto_smooth.interface.items_tree if s.item_type == 'SOCKET' and s.in_out == 'INPUT']
_m[_gi[1]] = 0.5236  # Angle
ob_rock_092.location = (32.0, 0.0, 0.0)
_m = ob_rock_092.modifiers.new('Auto Smooth', 'NODES')
_m.node_group = ng_auto_smooth
_gi = [s.identifier for s in ng_auto_smooth.interface.items_tree if s.item_type == 'SOCKET' and s.in_out == 'INPUT']
_m[_gi[1]] = 0.5236  # Angle
ob_rock_093.location = (32.0, 16.0, 0.0)
_m = ob_rock_093.modifiers.new('Auto Smooth', 'NODES')
_m.node_group = ng_auto_smooth
_gi = [s.identifier for s in ng_auto_smooth.interface.items_tree if s.item_type == 'SOCKET' and s.in_out == 'INPUT']
_m[_gi[1]] = 0.5236  # Angle
ob_rock_094.location = (32.0, 32.0, 0.0)
_m = ob_rock_094.modifiers.new('Auto Smooth', 'NODES')
_m.node_group = ng_auto_smooth
_gi = [s.identifier for s in ng_auto_smooth.interface.items_tree if s.item_type == 'SOCKET' and s.in_out == 'INPUT']
_m[_gi[1]] = 0.5236  # Angle
ob_rock_095.location = (32.0, 48.0, 0.0)
_m = ob_rock_095.modifiers.new('Auto Smooth', 'NODES')
_m.node_group = ng_auto_smooth
_gi = [s.identifier for s in ng_auto_smooth.interface.items_tree if s.item_type == 'SOCKET' and s.in_out == 'INPUT']
_m[_gi[1]] = 0.5236  # Angle
ob_rock_096.location = (48.0, 0.0, 0.0)
_m = ob_rock_096.modifiers.new('Auto Smooth', 'NODES')
_m.node_group = ng_auto_smooth
_gi = [s.identifier for s in ng_auto_smooth.interface.items_tree if s.item_type == 'SOCKET' and s.in_out == 'INPUT']
_m[_gi[1]] = 0.5236  # Angle
ob_rock_097.location = (48.0, 16.0, 0.0)
_m = ob_rock_097.modifiers.new('Auto Smooth', 'NODES')
_m.node_group = ng_auto_smooth
_gi = [s.identifier for s in ng_auto_smooth.interface.items_tree if s.item_type == 'SOCKET' and s.in_out == 'INPUT']
_m[_gi[1]] = 0.5236  # Angle
ob_rock_098.location = (48.0, 32.0, 0.0)
_m = ob_rock_098.modifiers.new('Auto Smooth', 'NODES')
_m.node_group = ng_auto_smooth
_gi = [s.identifier for s in ng_auto_smooth.interface.items_tree if s.item_type == 'SOCKET' and s.in_out == 'INPUT']
_m[_gi[1]] = 0.5236  # Angle
ob_rock_099.location = (48.0, 48.0, 0.0)
_m = ob_rock_099.modifiers.new('Auto Smooth', 'NODES')
_m.node_group = ng_auto_smooth
_gi = [s.identifier for s in ng_auto_smooth.interface.items_tree if s.item_type == 'SOCKET' and s.in_out == 'INPUT']
_m[_gi[1]] = 0.5236  # Angle

# ---- collection membership
col_collection.objects.link(ob_light)
col_collection.objects.link(ob_camera)
col_rocks.objects.link(ob_rock_084)
col_rocks.objects.link(ob_rock_085)
col_rocks.objects.link(ob_rock_086)
col_rocks.objects.link(ob_rock_087)
col_rocks.objects.link(ob_rock_088)
col_rocks.objects.link(ob_rock_089)
col_rocks.objects.link(ob_rock_090)
col_rocks.objects.link(ob_rock_091)
col_rocks.objects.link(ob_rock_092)
col_rocks.objects.link(ob_rock_093)
col_rocks.objects.link(ob_rock_094)
col_rocks.objects.link(ob_rock_095)
col_rocks.objects.link(ob_rock_096)
col_rocks.objects.link(ob_rock_097)
col_rocks.objects.link(ob_rock_098)
col_rocks.objects.link(ob_rock_099)

# ---- scene / render settings (as saved in the file)
scene.camera = ob_camera
scene.frame_start = 1; scene.frame_end = 250; scene.frame_set(1)
scene.render.engine = 'BLENDER_EEVEE_NEXT'
scene.cycles.sampling_pattern = 'TABULATED_SOBOL'
scene.cycles.use_light_tree = False
scene.view_settings.view_transform = 'Filmic'
bpy.context.view_layer.update()
